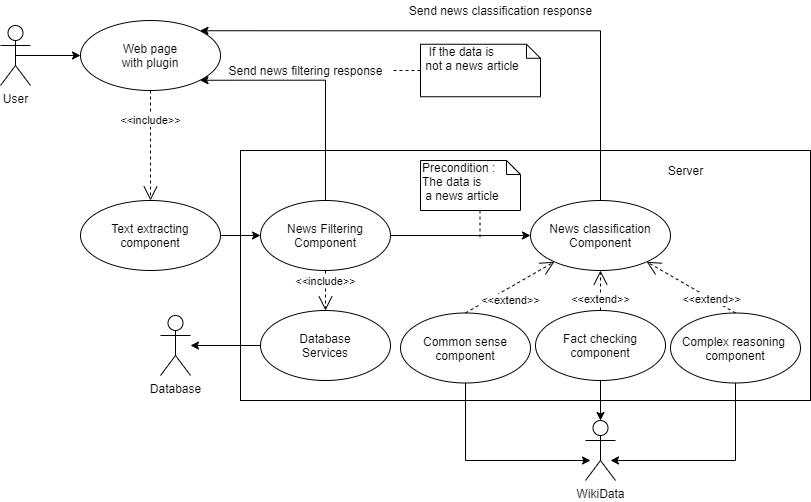

The diagram above was exported from draw.io. Its source (the exported page's mxGraphModel, read from the mxfile embedded in the PNG):
<mxGraphModel dx="1108" dy="450" grid="1" gridSize="10" guides="1" tooltips="1" connect="1" arrows="1" fold="1" page="1" pageScale="1" pageWidth="850" pageHeight="1100" math="0" shadow="0">
  <root>
    <mxCell id="0" />
    <mxCell id="1" parent="0" />
    <mxCell id="JTbVURufX5EUS0TrQT3k-16" value="" style="html=1;" parent="1" vertex="1">
      <mxGeometry x="260" y="220" width="570" height="250" as="geometry" />
    </mxCell>
    <mxCell id="JTbVURufX5EUS0TrQT3k-1" value="User" style="shape=umlActor;verticalLabelPosition=bottom;verticalAlign=top;html=1;" parent="1" vertex="1">
      <mxGeometry x="20" y="95" width="30" height="60" as="geometry" />
    </mxCell>
    <mxCell id="JTbVURufX5EUS0TrQT3k-2" value="" style="endArrow=classic;html=1;entryX=0;entryY=0.5;entryDx=0;entryDy=0;exitX=0.5;exitY=0.5;exitDx=0;exitDy=0;exitPerimeter=0;" parent="1" source="JTbVURufX5EUS0TrQT3k-1" target="JTbVURufX5EUS0TrQT3k-7" edge="1">
      <mxGeometry width="50" height="50" relative="1" as="geometry">
        <mxPoint x="160" y="190" as="sourcePoint" />
        <mxPoint x="270" y="190" as="targetPoint" />
      </mxGeometry>
    </mxCell>
    <mxCell id="JTbVURufX5EUS0TrQT3k-7" value="Web page&lt;br&gt;with plugin" style="ellipse;whiteSpace=wrap;html=1;" parent="1" vertex="1">
      <mxGeometry x="100" y="90" width="140" height="70" as="geometry" />
    </mxCell>
    <mxCell id="N3SAsK-2klJo8ta2sAEQ-2" style="edgeStyle=orthogonalEdgeStyle;rounded=0;orthogonalLoop=1;jettySize=auto;html=1;" parent="1" source="JTbVURufX5EUS0TrQT3k-8" target="JTbVURufX5EUS0TrQT3k-9" edge="1">
      <mxGeometry relative="1" as="geometry" />
    </mxCell>
    <mxCell id="JTbVURufX5EUS0TrQT3k-8" value="Text extracting component" style="ellipse;whiteSpace=wrap;html=1;" parent="1" vertex="1">
      <mxGeometry x="100" y="270" width="140" height="70" as="geometry" />
    </mxCell>
    <mxCell id="JTbVURufX5EUS0TrQT3k-22" style="edgeStyle=orthogonalEdgeStyle;rounded=0;orthogonalLoop=1;jettySize=auto;html=1;entryX=1;entryY=1;entryDx=0;entryDy=0;exitX=0.5;exitY=0;exitDx=0;exitDy=0;" parent="1" source="JTbVURufX5EUS0TrQT3k-9" target="JTbVURufX5EUS0TrQT3k-7" edge="1">
      <mxGeometry relative="1" as="geometry">
        <Array as="points">
          <mxPoint x="345" y="150" />
        </Array>
      </mxGeometry>
    </mxCell>
    <mxCell id="N3SAsK-2klJo8ta2sAEQ-3" style="edgeStyle=orthogonalEdgeStyle;rounded=0;orthogonalLoop=1;jettySize=auto;html=1;" parent="1" source="JTbVURufX5EUS0TrQT3k-9" target="JTbVURufX5EUS0TrQT3k-10" edge="1">
      <mxGeometry relative="1" as="geometry" />
    </mxCell>
    <mxCell id="JTbVURufX5EUS0TrQT3k-9" value="News Filtering&lt;br&gt;Component" style="ellipse;whiteSpace=wrap;html=1;" parent="1" vertex="1">
      <mxGeometry x="280" y="270" width="130" height="70" as="geometry" />
    </mxCell>
    <mxCell id="JTbVURufX5EUS0TrQT3k-20" style="edgeStyle=orthogonalEdgeStyle;rounded=0;orthogonalLoop=1;jettySize=auto;html=1;entryX=1;entryY=0;entryDx=0;entryDy=0;exitX=0.5;exitY=0;exitDx=0;exitDy=0;" parent="1" source="JTbVURufX5EUS0TrQT3k-10" target="JTbVURufX5EUS0TrQT3k-7" edge="1">
      <mxGeometry relative="1" as="geometry">
        <Array as="points">
          <mxPoint x="620" y="100" />
        </Array>
      </mxGeometry>
    </mxCell>
    <mxCell id="JTbVURufX5EUS0TrQT3k-10" value="News classification&lt;br&gt;Component" style="ellipse;whiteSpace=wrap;html=1;" parent="1" vertex="1">
      <mxGeometry x="550" y="270" width="140" height="70" as="geometry" />
    </mxCell>
    <mxCell id="JTbVURufX5EUS0TrQT3k-13" value="&amp;lt;&amp;lt;include&amp;gt;&amp;gt;" style="endArrow=open;endSize=12;dashed=1;html=1;exitX=0.5;exitY=1;exitDx=0;exitDy=0;" parent="1" source="JTbVURufX5EUS0TrQT3k-7" target="JTbVURufX5EUS0TrQT3k-8" edge="1">
      <mxGeometry x="-0.4545" width="160" relative="1" as="geometry">
        <mxPoint x="420" y="120" as="sourcePoint" />
        <mxPoint x="580" y="120" as="targetPoint" />
        <mxPoint as="offset" />
      </mxGeometry>
    </mxCell>
    <mxCell id="JTbVURufX5EUS0TrQT3k-19" value="Server" style="text;html=1;align=center;verticalAlign=middle;resizable=0;points=[];autosize=1;" parent="1" vertex="1">
      <mxGeometry x="680" y="230" width="50" height="20" as="geometry" />
    </mxCell>
    <mxCell id="JTbVURufX5EUS0TrQT3k-21" value="Send news classification response" style="text;html=1;align=center;verticalAlign=middle;resizable=0;points=[];autosize=1;" parent="1" vertex="1">
      <mxGeometry x="420" y="70" width="200" height="20" as="geometry" />
    </mxCell>
    <mxCell id="JTbVURufX5EUS0TrQT3k-24" value="Send news filtering response" style="text;html=1;align=center;verticalAlign=middle;resizable=0;points=[];autosize=1;" parent="1" vertex="1">
      <mxGeometry x="240" y="130" width="170" height="20" as="geometry" />
    </mxCell>
    <mxCell id="JTbVURufX5EUS0TrQT3k-25" value="Precondition :&amp;nbsp;&lt;br&gt;&lt;span style=&quot;text-align: center&quot;&gt;The data is&lt;/span&gt;&lt;br style=&quot;text-align: center&quot;&gt;&lt;span style=&quot;text-align: center&quot;&gt;&amp;nbsp;a news article&lt;/span&gt;" style="shape=note;whiteSpace=wrap;html=1;size=14;verticalAlign=top;align=left;spacingTop=-6;" parent="1" vertex="1">
      <mxGeometry x="440" y="230" width="100" height="50" as="geometry" />
    </mxCell>
    <mxCell id="JTbVURufX5EUS0TrQT3k-26" value="" style="endArrow=none;dashed=1;html=1;" parent="1" edge="1">
      <mxGeometry width="50" height="50" relative="1" as="geometry">
        <mxPoint x="499.5" y="280" as="sourcePoint" />
        <mxPoint x="499.5" y="310" as="targetPoint" />
      </mxGeometry>
    </mxCell>
    <mxCell id="JTbVURufX5EUS0TrQT3k-27" value="&amp;nbsp; If the data is&lt;br&gt;&amp;nbsp;not a news article" style="shape=note;whiteSpace=wrap;html=1;size=14;verticalAlign=top;align=left;spacingTop=-6;" parent="1" vertex="1">
      <mxGeometry x="440" y="113.75" width="120" height="52.5" as="geometry" />
    </mxCell>
    <mxCell id="JTbVURufX5EUS0TrQT3k-28" value="" style="endArrow=none;dashed=1;html=1;exitX=0;exitY=0.5;exitDx=0;exitDy=0;exitPerimeter=0;" parent="1" source="JTbVURufX5EUS0TrQT3k-27" target="JTbVURufX5EUS0TrQT3k-24" edge="1">
      <mxGeometry width="50" height="50" relative="1" as="geometry">
        <mxPoint x="480" y="160" as="sourcePoint" />
        <mxPoint x="477" y="120" as="targetPoint" />
      </mxGeometry>
    </mxCell>
    <mxCell id="N3SAsK-2klJo8ta2sAEQ-1" value="Database" style="shape=umlActor;verticalLabelPosition=bottom;verticalAlign=top;html=1;outlineConnect=0;" parent="1" vertex="1">
      <mxGeometry x="180" y="385" width="30" height="60" as="geometry" />
    </mxCell>
    <mxCell id="N3SAsK-2klJo8ta2sAEQ-4" value="&amp;lt;&amp;lt;include&amp;gt;&amp;gt;" style="endArrow=open;endSize=12;dashed=1;html=1;exitX=0.5;exitY=1;exitDx=0;exitDy=0;entryX=0.5;entryY=0;entryDx=0;entryDy=0;" parent="1" source="JTbVURufX5EUS0TrQT3k-9" target="N3SAsK-2klJo8ta2sAEQ-5" edge="1">
      <mxGeometry x="-0.4545" width="160" relative="1" as="geometry">
        <mxPoint x="369.5" y="340" as="sourcePoint" />
        <mxPoint x="370" y="380" as="targetPoint" />
        <mxPoint as="offset" />
      </mxGeometry>
    </mxCell>
    <mxCell id="N3SAsK-2klJo8ta2sAEQ-8" style="edgeStyle=orthogonalEdgeStyle;rounded=0;orthogonalLoop=1;jettySize=auto;html=1;exitX=0;exitY=0.5;exitDx=0;exitDy=0;" parent="1" source="N3SAsK-2klJo8ta2sAEQ-5" target="N3SAsK-2klJo8ta2sAEQ-1" edge="1">
      <mxGeometry relative="1" as="geometry" />
    </mxCell>
    <mxCell id="N3SAsK-2klJo8ta2sAEQ-5" value="Database&lt;br&gt;Services" style="ellipse;whiteSpace=wrap;html=1;" parent="1" vertex="1">
      <mxGeometry x="280" y="380" width="130" height="70" as="geometry" />
    </mxCell>
    <mxCell id="N3SAsK-2klJo8ta2sAEQ-10" value="WikiData" style="shape=umlActor;verticalLabelPosition=bottom;verticalAlign=top;html=1;outlineConnect=0;" parent="1" vertex="1">
      <mxGeometry x="605" y="490" width="30" height="60" as="geometry" />
    </mxCell>
    <mxCell id="N3SAsK-2klJo8ta2sAEQ-20" style="edgeStyle=orthogonalEdgeStyle;rounded=0;orthogonalLoop=1;jettySize=auto;html=1;exitX=0.5;exitY=1;exitDx=0;exitDy=0;" parent="1" source="N3SAsK-2klJo8ta2sAEQ-13" edge="1">
      <mxGeometry relative="1" as="geometry">
        <mxPoint x="610" y="530" as="targetPoint" />
        <Array as="points">
          <mxPoint x="485" y="530" />
        </Array>
      </mxGeometry>
    </mxCell>
    <mxCell id="N3SAsK-2klJo8ta2sAEQ-13" value="Common sense&lt;br&gt;component" style="ellipse;whiteSpace=wrap;html=1;" parent="1" vertex="1">
      <mxGeometry x="420" y="382.5" width="130" height="70" as="geometry" />
    </mxCell>
    <mxCell id="N3SAsK-2klJo8ta2sAEQ-22" style="edgeStyle=orthogonalEdgeStyle;rounded=0;orthogonalLoop=1;jettySize=auto;html=1;exitX=0.5;exitY=1;exitDx=0;exitDy=0;entryX=0.5;entryY=0;entryDx=0;entryDy=0;entryPerimeter=0;" parent="1" source="N3SAsK-2klJo8ta2sAEQ-14" target="N3SAsK-2klJo8ta2sAEQ-10" edge="1">
      <mxGeometry relative="1" as="geometry">
        <mxPoint x="620" y="480" as="targetPoint" />
      </mxGeometry>
    </mxCell>
    <mxCell id="N3SAsK-2klJo8ta2sAEQ-14" value="Fact checking&lt;br&gt;component" style="ellipse;whiteSpace=wrap;html=1;" parent="1" vertex="1">
      <mxGeometry x="555" y="380" width="130" height="70" as="geometry" />
    </mxCell>
    <mxCell id="N3SAsK-2klJo8ta2sAEQ-21" style="edgeStyle=orthogonalEdgeStyle;rounded=0;orthogonalLoop=1;jettySize=auto;html=1;exitX=0.5;exitY=1;exitDx=0;exitDy=0;" parent="1" source="N3SAsK-2klJo8ta2sAEQ-15" edge="1">
      <mxGeometry relative="1" as="geometry">
        <mxPoint x="630" y="530" as="targetPoint" />
        <Array as="points">
          <mxPoint x="755" y="530" />
        </Array>
      </mxGeometry>
    </mxCell>
    <mxCell id="N3SAsK-2klJo8ta2sAEQ-15" value="Complex reasoning&amp;nbsp;&lt;br&gt;component" style="ellipse;whiteSpace=wrap;html=1;" parent="1" vertex="1">
      <mxGeometry x="690" y="382.5" width="130" height="70" as="geometry" />
    </mxCell>
    <mxCell id="N3SAsK-2klJo8ta2sAEQ-24" value="&amp;lt;&amp;lt;extend&amp;gt;&amp;gt;" style="endArrow=open;endSize=12;dashed=1;html=1;exitX=0.5;exitY=0;exitDx=0;exitDy=0;" parent="1" source="N3SAsK-2klJo8ta2sAEQ-13" target="JTbVURufX5EUS0TrQT3k-10" edge="1">
      <mxGeometry x="-0.1178" y="-12" width="160" relative="1" as="geometry">
        <mxPoint x="270" y="520" as="sourcePoint" />
        <mxPoint x="270" y="630" as="targetPoint" />
        <mxPoint as="offset" />
      </mxGeometry>
    </mxCell>
    <mxCell id="N3SAsK-2klJo8ta2sAEQ-25" value="&amp;lt;&amp;lt;extend&amp;gt;&amp;gt;" style="endArrow=open;endSize=12;dashed=1;html=1;exitX=0.5;exitY=0;exitDx=0;exitDy=0;entryX=0.5;entryY=1;entryDx=0;entryDy=0;" parent="1" source="N3SAsK-2klJo8ta2sAEQ-14" target="JTbVURufX5EUS0TrQT3k-10" edge="1">
      <mxGeometry x="-0.4545" width="160" relative="1" as="geometry">
        <mxPoint x="280" y="560" as="sourcePoint" />
        <mxPoint x="368.85629970677496" y="508.81899942650614" as="targetPoint" />
        <mxPoint as="offset" />
      </mxGeometry>
    </mxCell>
    <mxCell id="N3SAsK-2klJo8ta2sAEQ-27" value="&amp;lt;&amp;lt;extend&amp;gt;&amp;gt;" style="endArrow=open;endSize=12;dashed=1;html=1;exitX=0.5;exitY=0;exitDx=0;exitDy=0;" parent="1" source="N3SAsK-2klJo8ta2sAEQ-15" target="JTbVURufX5EUS0TrQT3k-10" edge="1">
      <mxGeometry x="-0.4545" width="160" relative="1" as="geometry">
        <mxPoint x="360" y="520" as="sourcePoint" />
        <mxPoint x="448.85629970677496" y="468.81899942650614" as="targetPoint" />
        <mxPoint as="offset" />
      </mxGeometry>
    </mxCell>
  </root>
</mxGraphModel>